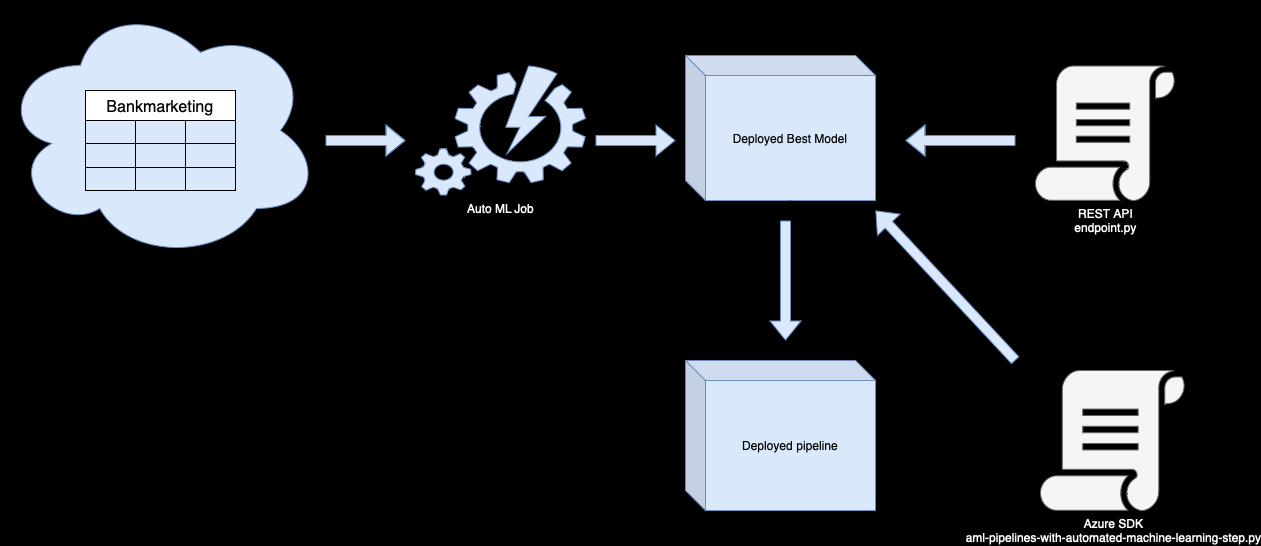

The diagram above was exported from draw.io. Its source (the exported page's mxGraphModel, read from the mxfile embedded in the PNG):
<mxGraphModel dx="1745" dy="900" grid="1" gridSize="10" guides="1" tooltips="1" connect="1" arrows="1" fold="1" page="1" pageScale="1" pageWidth="850" pageHeight="1100" background="#000000" math="0" shadow="0">
  <root>
    <mxCell id="0" />
    <mxCell id="1" parent="0" />
    <mxCell id="PHMm6DLXwrsIruzpNM-M-14" value="" style="ellipse;shape=cloud;whiteSpace=wrap;html=1;fillColor=#dae8fc;strokeColor=#6c8ebf;" vertex="1" parent="1">
      <mxGeometry x="-15" y="280" width="320" height="260" as="geometry" />
    </mxCell>
    <mxCell id="PHMm6DLXwrsIruzpNM-M-1" value="Bankmarketing" style="shape=table;startSize=30;container=1;collapsible=0;childLayout=tableLayout;strokeColor=default;fontSize=16;labelBackgroundColor=default;" vertex="1" parent="1">
      <mxGeometry x="70" y="370" width="150" height="100" as="geometry" />
    </mxCell>
    <mxCell id="PHMm6DLXwrsIruzpNM-M-2" value="" style="shape=tableRow;horizontal=0;startSize=0;swimlaneHead=0;swimlaneBody=0;strokeColor=inherit;top=0;left=0;bottom=0;right=0;collapsible=0;dropTarget=0;fillColor=none;points=[[0,0.5],[1,0.5]];portConstraint=eastwest;fontSize=16;" vertex="1" parent="PHMm6DLXwrsIruzpNM-M-1">
      <mxGeometry y="30" width="150" height="23" as="geometry" />
    </mxCell>
    <mxCell id="PHMm6DLXwrsIruzpNM-M-3" value="" style="shape=partialRectangle;html=1;whiteSpace=wrap;connectable=0;strokeColor=inherit;overflow=hidden;fillColor=none;top=0;left=0;bottom=0;right=0;pointerEvents=1;fontSize=16;" vertex="1" parent="PHMm6DLXwrsIruzpNM-M-2">
      <mxGeometry width="50" height="23" as="geometry">
        <mxRectangle width="50" height="23" as="alternateBounds" />
      </mxGeometry>
    </mxCell>
    <mxCell id="PHMm6DLXwrsIruzpNM-M-4" value="" style="shape=partialRectangle;html=1;whiteSpace=wrap;connectable=0;strokeColor=inherit;overflow=hidden;fillColor=none;top=0;left=0;bottom=0;right=0;pointerEvents=1;fontSize=16;" vertex="1" parent="PHMm6DLXwrsIruzpNM-M-2">
      <mxGeometry x="50" width="50" height="23" as="geometry">
        <mxRectangle width="50" height="23" as="alternateBounds" />
      </mxGeometry>
    </mxCell>
    <mxCell id="PHMm6DLXwrsIruzpNM-M-5" value="" style="shape=partialRectangle;html=1;whiteSpace=wrap;connectable=0;strokeColor=inherit;overflow=hidden;fillColor=none;top=0;left=0;bottom=0;right=0;pointerEvents=1;fontSize=16;" vertex="1" parent="PHMm6DLXwrsIruzpNM-M-2">
      <mxGeometry x="100" width="50" height="23" as="geometry">
        <mxRectangle width="50" height="23" as="alternateBounds" />
      </mxGeometry>
    </mxCell>
    <mxCell id="PHMm6DLXwrsIruzpNM-M-6" value="" style="shape=tableRow;horizontal=0;startSize=0;swimlaneHead=0;swimlaneBody=0;strokeColor=inherit;top=0;left=0;bottom=0;right=0;collapsible=0;dropTarget=0;fillColor=none;points=[[0,0.5],[1,0.5]];portConstraint=eastwest;fontSize=16;" vertex="1" parent="PHMm6DLXwrsIruzpNM-M-1">
      <mxGeometry y="53" width="150" height="24" as="geometry" />
    </mxCell>
    <mxCell id="PHMm6DLXwrsIruzpNM-M-7" value="" style="shape=partialRectangle;html=1;whiteSpace=wrap;connectable=0;strokeColor=inherit;overflow=hidden;fillColor=none;top=0;left=0;bottom=0;right=0;pointerEvents=1;fontSize=16;" vertex="1" parent="PHMm6DLXwrsIruzpNM-M-6">
      <mxGeometry width="50" height="24" as="geometry">
        <mxRectangle width="50" height="24" as="alternateBounds" />
      </mxGeometry>
    </mxCell>
    <mxCell id="PHMm6DLXwrsIruzpNM-M-8" value="" style="shape=partialRectangle;html=1;whiteSpace=wrap;connectable=0;strokeColor=inherit;overflow=hidden;fillColor=none;top=0;left=0;bottom=0;right=0;pointerEvents=1;fontSize=16;" vertex="1" parent="PHMm6DLXwrsIruzpNM-M-6">
      <mxGeometry x="50" width="50" height="24" as="geometry">
        <mxRectangle width="50" height="24" as="alternateBounds" />
      </mxGeometry>
    </mxCell>
    <mxCell id="PHMm6DLXwrsIruzpNM-M-9" value="" style="shape=partialRectangle;html=1;whiteSpace=wrap;connectable=0;strokeColor=inherit;overflow=hidden;fillColor=none;top=0;left=0;bottom=0;right=0;pointerEvents=1;fontSize=16;" vertex="1" parent="PHMm6DLXwrsIruzpNM-M-6">
      <mxGeometry x="100" width="50" height="24" as="geometry">
        <mxRectangle width="50" height="24" as="alternateBounds" />
      </mxGeometry>
    </mxCell>
    <mxCell id="PHMm6DLXwrsIruzpNM-M-10" value="" style="shape=tableRow;horizontal=0;startSize=0;swimlaneHead=0;swimlaneBody=0;strokeColor=inherit;top=0;left=0;bottom=0;right=0;collapsible=0;dropTarget=0;fillColor=none;points=[[0,0.5],[1,0.5]];portConstraint=eastwest;fontSize=16;" vertex="1" parent="PHMm6DLXwrsIruzpNM-M-1">
      <mxGeometry y="77" width="150" height="23" as="geometry" />
    </mxCell>
    <mxCell id="PHMm6DLXwrsIruzpNM-M-11" value="" style="shape=partialRectangle;html=1;whiteSpace=wrap;connectable=0;strokeColor=inherit;overflow=hidden;fillColor=none;top=0;left=0;bottom=0;right=0;pointerEvents=1;fontSize=16;" vertex="1" parent="PHMm6DLXwrsIruzpNM-M-10">
      <mxGeometry width="50" height="23" as="geometry">
        <mxRectangle width="50" height="23" as="alternateBounds" />
      </mxGeometry>
    </mxCell>
    <mxCell id="PHMm6DLXwrsIruzpNM-M-12" value="" style="shape=partialRectangle;html=1;whiteSpace=wrap;connectable=0;strokeColor=inherit;overflow=hidden;fillColor=none;top=0;left=0;bottom=0;right=0;pointerEvents=1;fontSize=16;" vertex="1" parent="PHMm6DLXwrsIruzpNM-M-10">
      <mxGeometry x="50" width="50" height="23" as="geometry">
        <mxRectangle width="50" height="23" as="alternateBounds" />
      </mxGeometry>
    </mxCell>
    <mxCell id="PHMm6DLXwrsIruzpNM-M-13" value="" style="shape=partialRectangle;html=1;whiteSpace=wrap;connectable=0;strokeColor=inherit;overflow=hidden;fillColor=none;top=0;left=0;bottom=0;right=0;pointerEvents=1;fontSize=16;" vertex="1" parent="PHMm6DLXwrsIruzpNM-M-10">
      <mxGeometry x="100" width="50" height="23" as="geometry">
        <mxRectangle width="50" height="23" as="alternateBounds" />
      </mxGeometry>
    </mxCell>
    <mxCell id="PHMm6DLXwrsIruzpNM-M-16" value="&lt;font color=&quot;#ffffff&quot;&gt;Auto ML Job&lt;/font&gt;" style="verticalLabelPosition=bottom;html=1;verticalAlign=top;align=center;strokeColor=#6c8ebf;fillColor=#dae8fc;shape=mxgraph.azure.automation;pointerEvents=1;" vertex="1" parent="1">
      <mxGeometry x="400" y="345.5" width="170" height="129" as="geometry" />
    </mxCell>
    <mxCell id="PHMm6DLXwrsIruzpNM-M-17" value="Deployed Best Model" style="shape=cube;whiteSpace=wrap;html=1;boundedLbl=1;backgroundOutline=1;darkOpacity=0.05;darkOpacity2=0.1;fillColor=#dae8fc;strokeColor=#6c8ebf;" vertex="1" parent="1">
      <mxGeometry x="670" y="335" width="190" height="145" as="geometry" />
    </mxCell>
    <mxCell id="PHMm6DLXwrsIruzpNM-M-42" value="" style="edgeStyle=orthogonalEdgeStyle;rounded=0;orthogonalLoop=1;jettySize=auto;html=1;" edge="1" parent="1" source="PHMm6DLXwrsIruzpNM-M-19">
      <mxGeometry relative="1" as="geometry">
        <mxPoint x="1090" y="560" as="targetPoint" />
      </mxGeometry>
    </mxCell>
    <mxCell id="PHMm6DLXwrsIruzpNM-M-19" value="&lt;font color=&quot;#ffffff&quot;&gt;REST API&lt;br&gt;endpoint.py&lt;/font&gt;" style="sketch=0;pointerEvents=1;shadow=0;dashed=0;html=1;labelPosition=center;verticalLabelPosition=bottom;verticalAlign=top;outlineConnect=0;align=center;shape=mxgraph.office.concepts.script;fillColor=#f5f5f5;fontColor=#333333;strokeColor=#666666;" vertex="1" parent="1">
      <mxGeometry x="1020" y="345.5" width="140" height="134.5" as="geometry" />
    </mxCell>
    <mxCell id="PHMm6DLXwrsIruzpNM-M-20" value="&lt;font color=&quot;#ffffff&quot;&gt;Azure SDK&lt;br&gt;aml-pipelines-with-automated-machine-learning-step.py&lt;/font&gt;" style="sketch=0;pointerEvents=1;shadow=0;dashed=0;html=1;strokeColor=#666666;fillColor=#f5f5f5;labelPosition=center;verticalLabelPosition=bottom;verticalAlign=top;outlineConnect=0;align=center;shape=mxgraph.office.concepts.script;fontColor=#333333;" vertex="1" parent="1">
      <mxGeometry x="1025" y="650" width="145" height="140" as="geometry" />
    </mxCell>
    <mxCell id="PHMm6DLXwrsIruzpNM-M-22" value="Deployed pipeline" style="shape=cube;whiteSpace=wrap;html=1;boundedLbl=1;backgroundOutline=1;darkOpacity=0.05;darkOpacity2=0.1;fillColor=#dae8fc;strokeColor=#6c8ebf;" vertex="1" parent="1">
      <mxGeometry x="670" y="640" width="190" height="150" as="geometry" />
    </mxCell>
    <mxCell id="PHMm6DLXwrsIruzpNM-M-27" value="" style="endArrow=classic;html=1;rounded=0;exitX=0;exitY=0;exitDx=105;exitDy=145;exitPerimeter=0;entryX=0.563;entryY=-0.013;entryDx=0;entryDy=0;entryPerimeter=0;" edge="1" parent="1" source="PHMm6DLXwrsIruzpNM-M-17" target="PHMm6DLXwrsIruzpNM-M-22">
      <mxGeometry width="50" height="50" relative="1" as="geometry">
        <mxPoint x="820" y="740" as="sourcePoint" />
        <mxPoint x="870" y="690" as="targetPoint" />
      </mxGeometry>
    </mxCell>
    <mxCell id="PHMm6DLXwrsIruzpNM-M-33" value="" style="shape=flexArrow;endArrow=classic;html=1;rounded=0;fillColor=#dae8fc;strokeColor=#6c8ebf;" edge="1" parent="1">
      <mxGeometry width="50" height="50" relative="1" as="geometry">
        <mxPoint x="310" y="420" as="sourcePoint" />
        <mxPoint x="390" y="420" as="targetPoint" />
        <Array as="points">
          <mxPoint x="350" y="420" />
        </Array>
      </mxGeometry>
    </mxCell>
    <mxCell id="PHMm6DLXwrsIruzpNM-M-35" value="" style="shape=flexArrow;endArrow=classic;html=1;rounded=0;fillColor=#dae8fc;strokeColor=#6c8ebf;" edge="1" parent="1">
      <mxGeometry width="50" height="50" relative="1" as="geometry">
        <mxPoint x="580" y="420" as="sourcePoint" />
        <mxPoint x="660" y="420" as="targetPoint" />
      </mxGeometry>
    </mxCell>
    <mxCell id="PHMm6DLXwrsIruzpNM-M-38" value="" style="shape=flexArrow;endArrow=classic;html=1;rounded=0;fillColor=#dae8fc;strokeColor=#6c8ebf;" edge="1" parent="1">
      <mxGeometry width="50" height="50" relative="1" as="geometry">
        <mxPoint x="1000" y="420" as="sourcePoint" />
        <mxPoint x="890" y="420" as="targetPoint" />
        <Array as="points">
          <mxPoint x="950" y="420" />
        </Array>
      </mxGeometry>
    </mxCell>
    <mxCell id="PHMm6DLXwrsIruzpNM-M-39" value="" style="shape=flexArrow;endArrow=classic;html=1;rounded=0;" edge="1" parent="1">
      <mxGeometry width="50" height="50" relative="1" as="geometry">
        <mxPoint x="1000" y="720" as="sourcePoint" />
        <mxPoint x="880" y="720" as="targetPoint" />
      </mxGeometry>
    </mxCell>
    <mxCell id="PHMm6DLXwrsIruzpNM-M-40" value="" style="shape=flexArrow;endArrow=classic;html=1;rounded=0;fillColor=#dae8fc;strokeColor=#6c8ebf;" edge="1" parent="1">
      <mxGeometry width="50" height="50" relative="1" as="geometry">
        <mxPoint x="1000" y="640" as="sourcePoint" />
        <mxPoint x="860" y="490" as="targetPoint" />
      </mxGeometry>
    </mxCell>
    <mxCell id="PHMm6DLXwrsIruzpNM-M-43" value="" style="shape=flexArrow;endArrow=classic;html=1;rounded=0;fillColor=#dae8fc;strokeColor=#6c8ebf;" edge="1" parent="1">
      <mxGeometry width="50" height="50" relative="1" as="geometry">
        <mxPoint x="770" y="500" as="sourcePoint" />
        <mxPoint x="770" y="620" as="targetPoint" />
      </mxGeometry>
    </mxCell>
  </root>
</mxGraphModel>